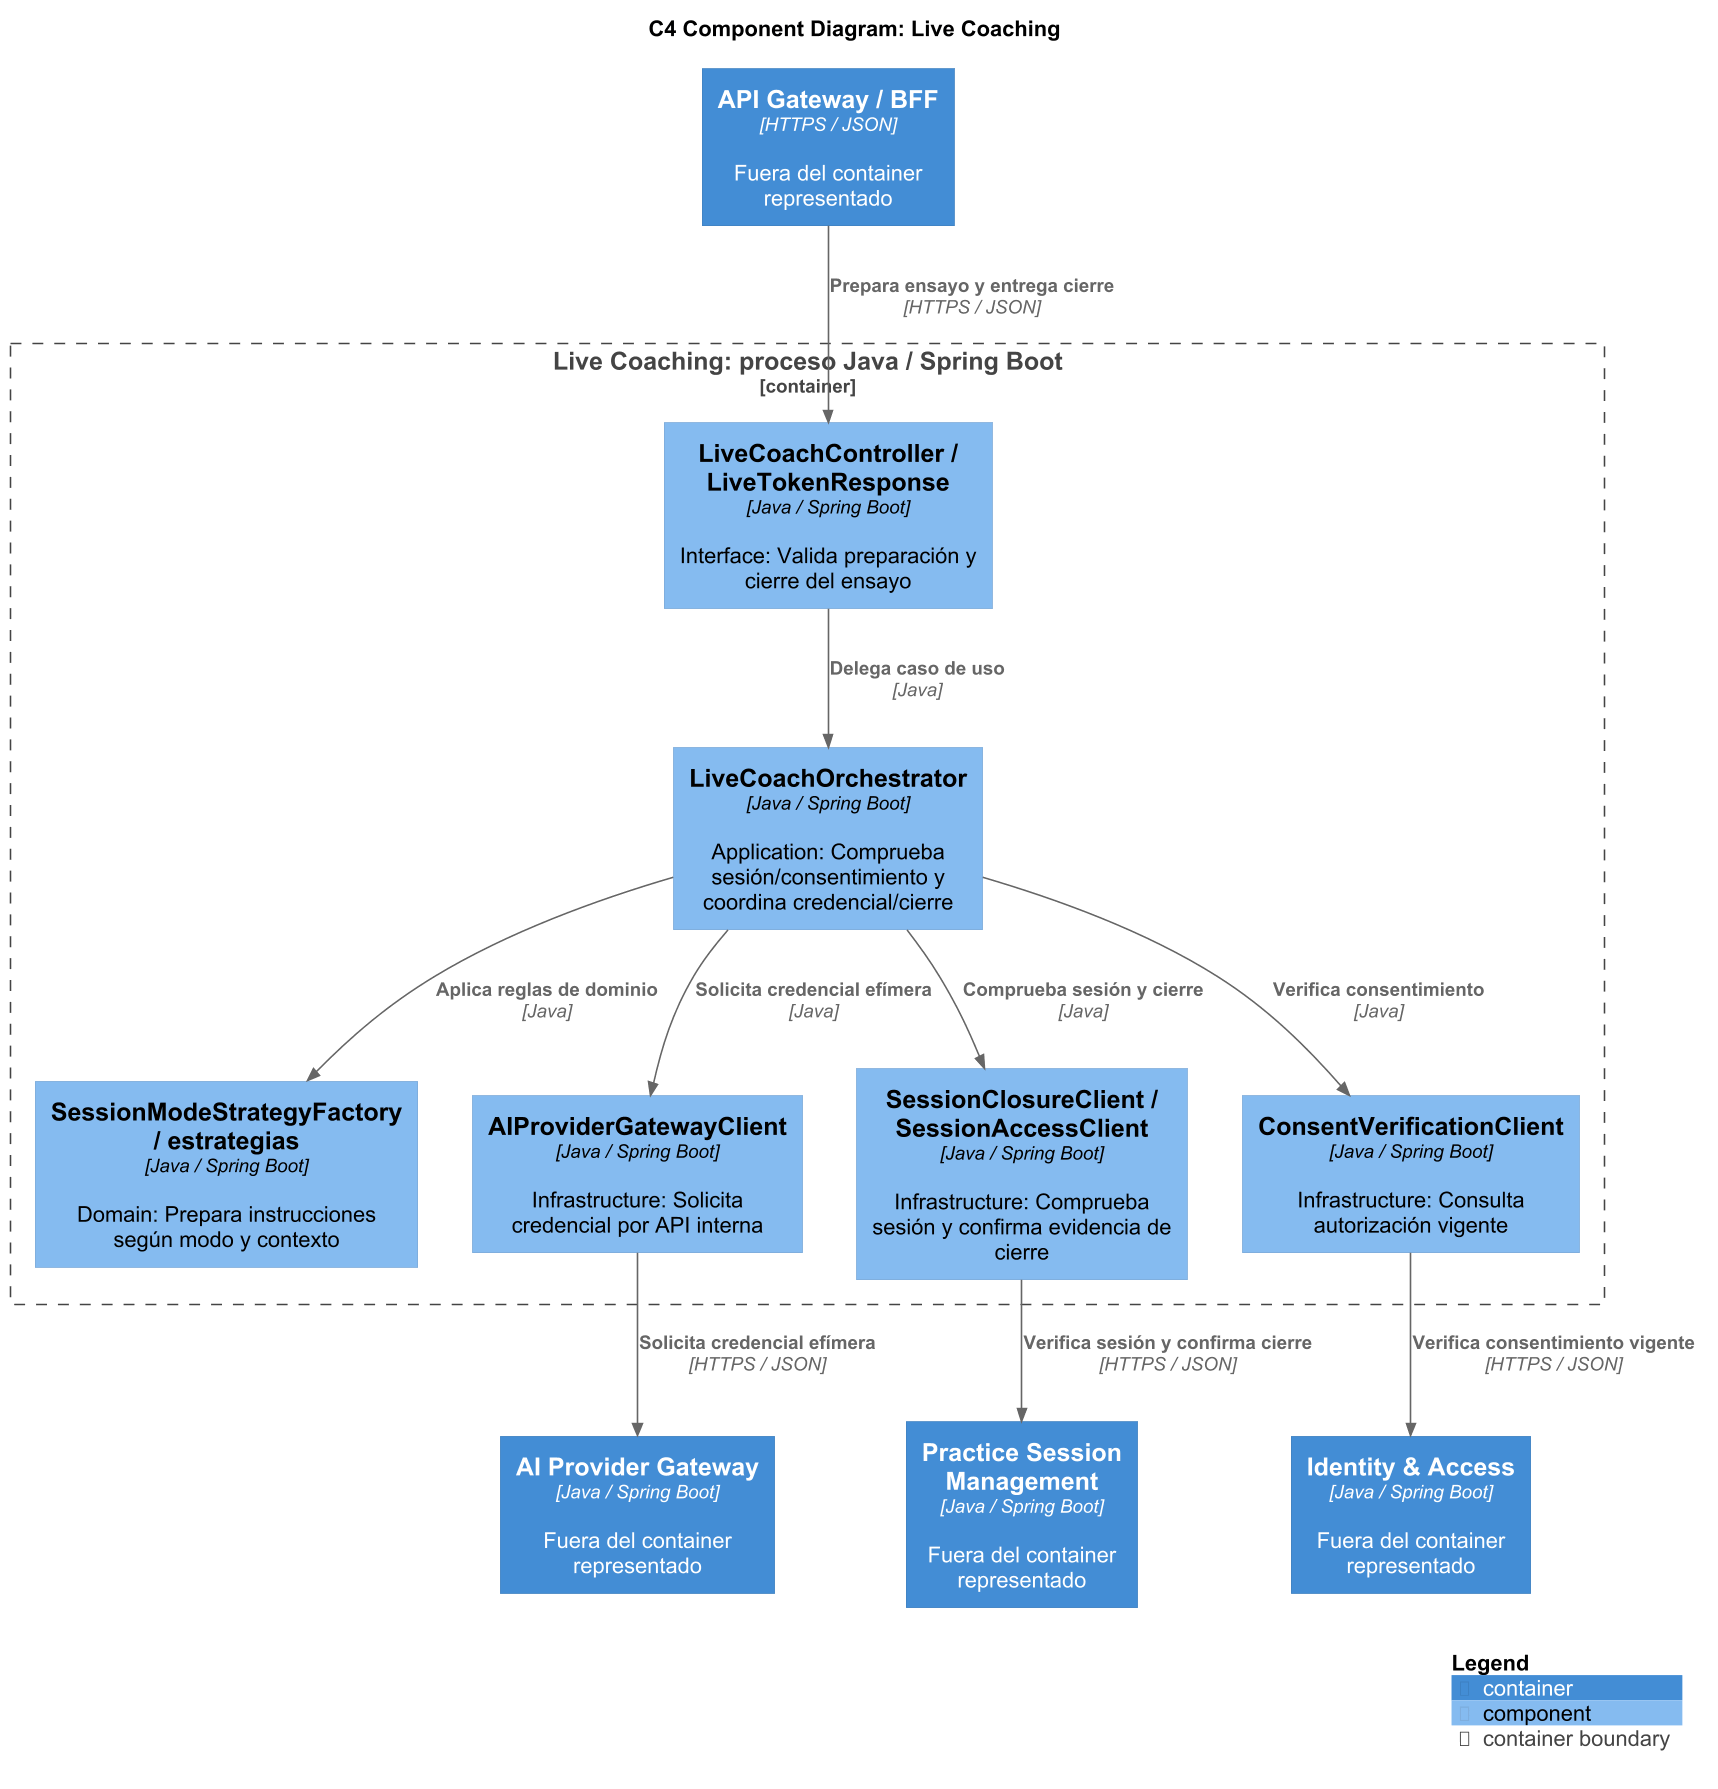

The diagram above was rendered by PlantUML. Its source (embedded in the PNG):
@startuml
!include <C4/C4_Component>
skinparam defaultFontName Arial
skinparam dpi 150
LAYOUT_TOP_DOWN()
title C4 Component Diagram: Live Coaching
Container(ai, "AI Provider Gateway", "Java / Spring Boot", "Fuera del container representado")
Container(bff, "API Gateway / BFF", "HTTPS / JSON", "Fuera del container representado")
Container(identity, "Identity & Access", "Java / Spring Boot", "Fuera del container representado")
Container(sessions, "Practice Session Management", "Java / Spring Boot", "Fuera del container representado")
Container_Boundary(scope, "Live Coaching: proceso Java / Spring Boot") {
  Component(api, "LiveCoachController / LiveTokenResponse", "Java / Spring Boot", "Interface: Valida preparación y cierre del ensayo")
  Component(app, "LiveCoachOrchestrator", "Java / Spring Boot", "Application: Comprueba sesión/consentimiento y coordina credencial/cierre")
  Component(rules, "SessionModeStrategyFactory / estrategias", "Java / Spring Boot", "Domain: Prepara instrucciones según modo y contexto")
  Component(aiClient, "AIProviderGatewayClient", "Java / Spring Boot", "Infrastructure: Solicita credencial por API interna")
  Component(sessionClient, "SessionClosureClient / SessionAccessClient", "Java / Spring Boot", "Infrastructure: Comprueba sesión y confirma evidencia de cierre")
  Component(consentClient, "ConsentVerificationClient", "Java / Spring Boot", "Infrastructure: Consulta autorización vigente")
}
Rel(api, app, "Delega caso de uso", "Java")
Rel(app, rules, "Aplica reglas de dominio", "Java")
Rel(app, aiClient, "Solicita credencial efímera", "Java")
Rel(app, sessionClient, "Comprueba sesión y cierre", "Java")
Rel(app, consentClient, "Verifica consentimiento", "Java")
Rel(bff, api, "Prepara ensayo y entrega cierre", "HTTPS / JSON")
Rel(aiClient, ai, "Solicita credencial efímera", "HTTPS / JSON")
Rel(sessionClient, sessions, "Verifica sesión y confirma cierre", "HTTPS / JSON")
Rel(consentClient, identity, "Verifica consentimiento vigente", "HTTPS / JSON")
SHOW_LEGEND()
@enduml